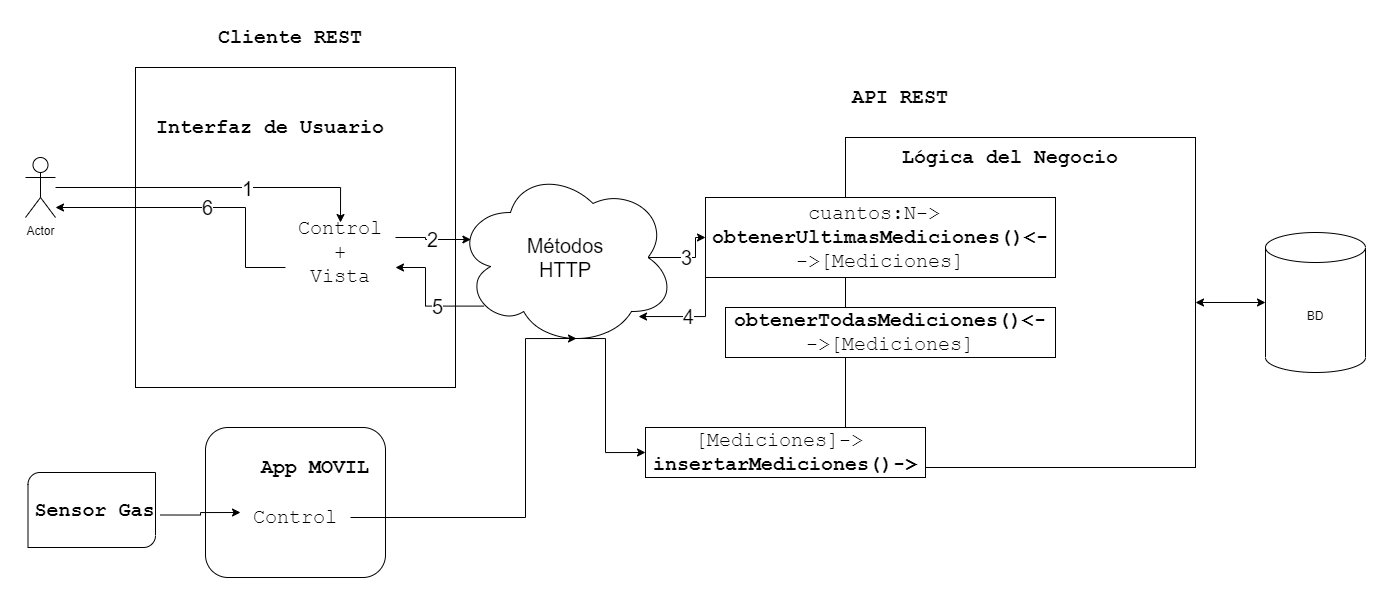

The diagram above was exported from draw.io. Its source (the exported page's mxGraphModel, read from the mxfile embedded in the PNG):
<mxGraphModel dx="2500" dy="896" grid="1" gridSize="10" guides="1" tooltips="1" connect="1" arrows="1" fold="1" page="1" pageScale="1" pageWidth="827" pageHeight="1169" math="0" shadow="0">
  <root>
    <mxCell id="0" />
    <mxCell id="1" parent="0" />
    <mxCell id="Q7VzV0CJTSFsyyTtK8XN-46" value="" style="verticalLabelPosition=bottom;verticalAlign=top;html=1;shape=mxgraph.basic.diag_round_rect;dx=6;fontSize=20;" vertex="1" parent="1">
      <mxGeometry x="-177.5" y="465" width="127.5" height="75" as="geometry" />
    </mxCell>
    <mxCell id="haEzwdR8hC9fnx45w-RX-1" value="" style="rounded=0;whiteSpace=wrap;html=1;" parent="1" vertex="1">
      <mxGeometry x="640" y="130" width="350" height="330" as="geometry" />
    </mxCell>
    <mxCell id="haEzwdR8hC9fnx45w-RX-2" value="Lógica del Negocio" style="text;html=1;strokeColor=none;fillColor=none;align=center;verticalAlign=middle;whiteSpace=wrap;rounded=0;fontStyle=1;fontFamily=Courier New;fontSize=20;" parent="1" vertex="1">
      <mxGeometry x="690" y="140" width="230" height="20" as="geometry" />
    </mxCell>
    <mxCell id="Q7VzV0CJTSFsyyTtK8XN-29" style="edgeStyle=orthogonalEdgeStyle;rounded=0;orthogonalLoop=1;jettySize=auto;html=1;exitX=0;exitY=1;exitDx=0;exitDy=0;entryX=0.832;entryY=0.828;entryDx=0;entryDy=0;entryPerimeter=0;fontSize=20;" edge="1" parent="1" source="haEzwdR8hC9fnx45w-RX-3" target="Q7VzV0CJTSFsyyTtK8XN-17">
      <mxGeometry relative="1" as="geometry" />
    </mxCell>
    <mxCell id="Q7VzV0CJTSFsyyTtK8XN-30" value="4" style="edgeLabel;html=1;align=center;verticalAlign=middle;resizable=0;points=[];fontSize=20;" vertex="1" connectable="0" parent="Q7VzV0CJTSFsyyTtK8XN-29">
      <mxGeometry x="0.057" y="-1" relative="1" as="geometry">
        <mxPoint as="offset" />
      </mxGeometry>
    </mxCell>
    <mxCell id="haEzwdR8hC9fnx45w-RX-3" value="cuantos:N-&amp;gt;&amp;nbsp;&lt;br&gt;&lt;b&gt;obtenerUltimasMediciones()&amp;lt;-&lt;/b&gt;&lt;br&gt;-&amp;gt;[Mediciones]" style="rounded=0;whiteSpace=wrap;html=1;fontFamily=Courier New;fontSize=20;align=center;fontStyle=0;autosize=1;" parent="1" vertex="1">
      <mxGeometry x="500" y="190" width="350" height="80" as="geometry" />
    </mxCell>
    <mxCell id="haEzwdR8hC9fnx45w-RX-8" value="[Mediciones]-&amp;gt;&amp;nbsp;&lt;br&gt;&lt;b&gt;insertarMediciones()-&amp;gt;&lt;/b&gt;" style="rounded=0;whiteSpace=wrap;html=1;fontFamily=Courier New;fontSize=20;align=center;fontStyle=0;autosize=1;" parent="1" vertex="1">
      <mxGeometry x="440" y="420" width="280" height="50" as="geometry" />
    </mxCell>
    <mxCell id="haEzwdR8hC9fnx45w-RX-12" value="" style="edgeStyle=orthogonalEdgeStyle;rounded=0;orthogonalLoop=1;jettySize=auto;html=1;startArrow=classic;startFill=1;" parent="1" source="haEzwdR8hC9fnx45w-RX-10" target="haEzwdR8hC9fnx45w-RX-1" edge="1">
      <mxGeometry relative="1" as="geometry">
        <mxPoint x="1200" y="330" as="targetPoint" />
      </mxGeometry>
    </mxCell>
    <mxCell id="haEzwdR8hC9fnx45w-RX-10" value="BD" style="shape=cylinder3;whiteSpace=wrap;html=1;boundedLbl=1;backgroundOutline=1;size=15;" parent="1" vertex="1">
      <mxGeometry x="1060" y="225" width="100" height="140" as="geometry" />
    </mxCell>
    <mxCell id="haEzwdR8hC9fnx45w-RX-13" value="&lt;b&gt;obtenerTodasMediciones()&amp;lt;-&lt;/b&gt;&lt;br&gt;-&amp;gt;[Mediciones]" style="rounded=0;whiteSpace=wrap;html=1;fontFamily=Courier New;fontSize=20;align=center;fontStyle=0;autosize=1;" parent="1" vertex="1">
      <mxGeometry x="520" y="300" width="330" height="50" as="geometry" />
    </mxCell>
    <mxCell id="Q7VzV0CJTSFsyyTtK8XN-1" value="" style="whiteSpace=wrap;html=1;aspect=fixed;" vertex="1" parent="1">
      <mxGeometry x="-70" y="60" width="320" height="320" as="geometry" />
    </mxCell>
    <mxCell id="Q7VzV0CJTSFsyyTtK8XN-2" value="API REST" style="text;html=1;strokeColor=none;fillColor=none;align=center;verticalAlign=middle;whiteSpace=wrap;rounded=0;fontStyle=1;fontFamily=Courier New;fontSize=20;" vertex="1" parent="1">
      <mxGeometry x="580" y="80" width="230" height="20" as="geometry" />
    </mxCell>
    <mxCell id="Q7VzV0CJTSFsyyTtK8XN-5" style="edgeStyle=orthogonalEdgeStyle;rounded=0;orthogonalLoop=1;jettySize=auto;html=1;entryX=0.5;entryY=0;entryDx=0;entryDy=0;" edge="1" parent="1" source="Q7VzV0CJTSFsyyTtK8XN-3" target="Q7VzV0CJTSFsyyTtK8XN-8">
      <mxGeometry relative="1" as="geometry" />
    </mxCell>
    <mxCell id="Q7VzV0CJTSFsyyTtK8XN-7" value="&lt;font style=&quot;font-size: 20px&quot;&gt;1&lt;/font&gt;" style="edgeLabel;html=1;align=center;verticalAlign=middle;resizable=0;points=[];" vertex="1" connectable="0" parent="Q7VzV0CJTSFsyyTtK8XN-5">
      <mxGeometry x="0.2" relative="1" as="geometry">
        <mxPoint as="offset" />
      </mxGeometry>
    </mxCell>
    <mxCell id="Q7VzV0CJTSFsyyTtK8XN-3" value="Actor" style="shape=umlActor;verticalLabelPosition=bottom;verticalAlign=top;html=1;outlineConnect=0;" vertex="1" parent="1">
      <mxGeometry x="-180" y="150" width="30" height="60" as="geometry" />
    </mxCell>
    <mxCell id="Q7VzV0CJTSFsyyTtK8XN-4" value="Interfaz de Usuario" style="text;html=1;strokeColor=none;fillColor=none;align=center;verticalAlign=middle;whiteSpace=wrap;rounded=0;fontStyle=1;fontFamily=Courier New;fontSize=20;" vertex="1" parent="1">
      <mxGeometry x="-70" y="110" width="270" height="20" as="geometry" />
    </mxCell>
    <mxCell id="Q7VzV0CJTSFsyyTtK8XN-12" style="edgeStyle=orthogonalEdgeStyle;rounded=0;orthogonalLoop=1;jettySize=auto;html=1;exitX=0;exitY=0.75;exitDx=0;exitDy=0;fontSize=20;" edge="1" parent="1" source="Q7VzV0CJTSFsyyTtK8XN-8">
      <mxGeometry relative="1" as="geometry">
        <mxPoint x="-150" y="200" as="targetPoint" />
        <Array as="points">
          <mxPoint x="40" y="260" />
          <mxPoint x="40" y="200" />
        </Array>
      </mxGeometry>
    </mxCell>
    <mxCell id="Q7VzV0CJTSFsyyTtK8XN-16" value="6" style="edgeLabel;html=1;align=center;verticalAlign=middle;resizable=0;points=[];fontSize=20;" vertex="1" connectable="0" parent="Q7VzV0CJTSFsyyTtK8XN-12">
      <mxGeometry x="-0.04" y="-1" relative="1" as="geometry">
        <mxPoint as="offset" />
      </mxGeometry>
    </mxCell>
    <mxCell id="Q7VzV0CJTSFsyyTtK8XN-20" value="2" style="edgeStyle=orthogonalEdgeStyle;rounded=0;orthogonalLoop=1;jettySize=auto;html=1;exitX=1;exitY=0.25;exitDx=0;exitDy=0;entryX=0.07;entryY=0.4;entryDx=0;entryDy=0;entryPerimeter=0;fontSize=20;" edge="1" parent="1" source="Q7VzV0CJTSFsyyTtK8XN-8" target="Q7VzV0CJTSFsyyTtK8XN-17">
      <mxGeometry relative="1" as="geometry" />
    </mxCell>
    <mxCell id="Q7VzV0CJTSFsyyTtK8XN-8" value="&lt;span style=&quot;font-weight: normal&quot;&gt;Control&lt;br&gt;+&lt;br&gt;Vista&lt;/span&gt;" style="text;html=1;strokeColor=none;fillColor=none;align=center;verticalAlign=middle;whiteSpace=wrap;rounded=0;fontStyle=1;fontFamily=Courier New;fontSize=20;" vertex="1" parent="1">
      <mxGeometry x="80" y="215" width="110" height="60" as="geometry" />
    </mxCell>
    <mxCell id="Q7VzV0CJTSFsyyTtK8XN-22" style="edgeStyle=orthogonalEdgeStyle;rounded=0;orthogonalLoop=1;jettySize=auto;html=1;exitX=0.875;exitY=0.5;exitDx=0;exitDy=0;exitPerimeter=0;fontSize=20;" edge="1" parent="1" source="Q7VzV0CJTSFsyyTtK8XN-17" target="haEzwdR8hC9fnx45w-RX-3">
      <mxGeometry relative="1" as="geometry" />
    </mxCell>
    <mxCell id="Q7VzV0CJTSFsyyTtK8XN-25" value="3" style="edgeLabel;html=1;align=center;verticalAlign=middle;resizable=0;points=[];fontSize=20;" vertex="1" connectable="0" parent="Q7VzV0CJTSFsyyTtK8XN-22">
      <mxGeometry x="-0.0581" y="1" relative="1" as="geometry">
        <mxPoint x="1" as="offset" />
      </mxGeometry>
    </mxCell>
    <mxCell id="Q7VzV0CJTSFsyyTtK8XN-24" style="edgeStyle=orthogonalEdgeStyle;rounded=0;orthogonalLoop=1;jettySize=auto;html=1;exitX=0.13;exitY=0.77;exitDx=0;exitDy=0;exitPerimeter=0;entryX=1;entryY=0.75;entryDx=0;entryDy=0;fontSize=20;" edge="1" parent="1" source="Q7VzV0CJTSFsyyTtK8XN-17" target="Q7VzV0CJTSFsyyTtK8XN-8">
      <mxGeometry relative="1" as="geometry" />
    </mxCell>
    <mxCell id="Q7VzV0CJTSFsyyTtK8XN-27" value="5" style="edgeLabel;html=1;align=center;verticalAlign=middle;resizable=0;points=[];fontSize=20;" vertex="1" connectable="0" parent="Q7VzV0CJTSFsyyTtK8XN-24">
      <mxGeometry x="-0.2673" relative="1" as="geometry">
        <mxPoint as="offset" />
      </mxGeometry>
    </mxCell>
    <mxCell id="Q7VzV0CJTSFsyyTtK8XN-38" style="edgeStyle=orthogonalEdgeStyle;rounded=0;orthogonalLoop=1;jettySize=auto;html=1;exitX=0.55;exitY=0.95;exitDx=0;exitDy=0;exitPerimeter=0;entryX=0;entryY=0.5;entryDx=0;entryDy=0;fontSize=20;" edge="1" parent="1" source="Q7VzV0CJTSFsyyTtK8XN-17" target="haEzwdR8hC9fnx45w-RX-8">
      <mxGeometry relative="1" as="geometry">
        <Array as="points">
          <mxPoint x="400" y="331" />
          <mxPoint x="400" y="445" />
        </Array>
      </mxGeometry>
    </mxCell>
    <mxCell id="Q7VzV0CJTSFsyyTtK8XN-17" value="Métodos&lt;br&gt;HTTP" style="ellipse;shape=cloud;whiteSpace=wrap;html=1;fontSize=20;" vertex="1" parent="1">
      <mxGeometry x="250" y="160" width="220" height="180" as="geometry" />
    </mxCell>
    <mxCell id="Q7VzV0CJTSFsyyTtK8XN-34" value="Cliente REST" style="text;html=1;strokeColor=none;fillColor=none;align=center;verticalAlign=middle;whiteSpace=wrap;rounded=0;fontStyle=1;fontFamily=Courier New;fontSize=20;" vertex="1" parent="1">
      <mxGeometry x="-30" y="20" width="230" height="20" as="geometry" />
    </mxCell>
    <mxCell id="Q7VzV0CJTSFsyyTtK8XN-35" value="" style="rounded=1;whiteSpace=wrap;html=1;fontSize=20;" vertex="1" parent="1">
      <mxGeometry y="420" width="180" height="150" as="geometry" />
    </mxCell>
    <mxCell id="Q7VzV0CJTSFsyyTtK8XN-36" value="App MOVIL" style="text;html=1;strokeColor=none;fillColor=none;align=center;verticalAlign=middle;whiteSpace=wrap;rounded=0;fontStyle=1;fontFamily=Courier New;fontSize=20;" vertex="1" parent="1">
      <mxGeometry x="-5" y="450" width="230" height="20" as="geometry" />
    </mxCell>
    <mxCell id="Q7VzV0CJTSFsyyTtK8XN-45" style="edgeStyle=orthogonalEdgeStyle;rounded=0;orthogonalLoop=1;jettySize=auto;html=1;exitX=1;exitY=0.5;exitDx=0;exitDy=0;entryX=0.55;entryY=0.95;entryDx=0;entryDy=0;entryPerimeter=0;fontSize=20;" edge="1" parent="1" source="Q7VzV0CJTSFsyyTtK8XN-40" target="Q7VzV0CJTSFsyyTtK8XN-17">
      <mxGeometry relative="1" as="geometry">
        <Array as="points">
          <mxPoint x="320" y="510" />
          <mxPoint x="320" y="331" />
        </Array>
      </mxGeometry>
    </mxCell>
    <mxCell id="Q7VzV0CJTSFsyyTtK8XN-40" value="&lt;span style=&quot;font-weight: normal&quot;&gt;Control&lt;br&gt;&lt;/span&gt;" style="text;html=1;strokeColor=none;fillColor=none;align=center;verticalAlign=middle;whiteSpace=wrap;rounded=0;fontStyle=1;fontFamily=Courier New;fontSize=20;" vertex="1" parent="1">
      <mxGeometry x="35" y="500" width="110" height="20" as="geometry" />
    </mxCell>
    <mxCell id="Q7VzV0CJTSFsyyTtK8XN-44" style="edgeStyle=orthogonalEdgeStyle;rounded=0;orthogonalLoop=1;jettySize=auto;html=1;exitX=1;exitY=0.75;exitDx=0;exitDy=0;entryX=0;entryY=0.25;entryDx=0;entryDy=0;fontSize=20;" edge="1" parent="1" source="Q7VzV0CJTSFsyyTtK8XN-42" target="Q7VzV0CJTSFsyyTtK8XN-40">
      <mxGeometry relative="1" as="geometry" />
    </mxCell>
    <mxCell id="Q7VzV0CJTSFsyyTtK8XN-42" value="Sensor Gas" style="text;html=1;strokeColor=none;fillColor=none;align=center;verticalAlign=middle;whiteSpace=wrap;rounded=0;fontStyle=1;fontFamily=Courier New;fontSize=20;" vertex="1" parent="1">
      <mxGeometry x="-177.5" y="492.5" width="132.5" height="20" as="geometry" />
    </mxCell>
  </root>
</mxGraphModel>